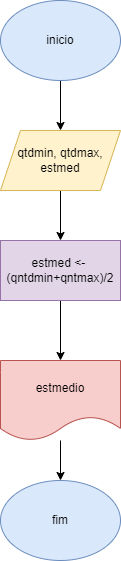

The diagram above was exported from draw.io. Its source (the exported page's mxGraphModel, read from the mxfile embedded in the PNG):
<mxGraphModel dx="1422" dy="794" grid="1" gridSize="10" guides="1" tooltips="1" connect="1" arrows="1" fold="1" page="1" pageScale="1" pageWidth="827" pageHeight="1169" math="0" shadow="0">
  <root>
    <mxCell id="0" />
    <mxCell id="1" parent="0" />
    <mxCell id="ELzT1HBa3rhnSNZGvvV2-5" value="" style="edgeStyle=orthogonalEdgeStyle;rounded=0;orthogonalLoop=1;jettySize=auto;html=1;" parent="1" source="ELzT1HBa3rhnSNZGvvV2-1" target="ELzT1HBa3rhnSNZGvvV2-4" edge="1">
      <mxGeometry relative="1" as="geometry" />
    </mxCell>
    <mxCell id="ELzT1HBa3rhnSNZGvvV2-1" value="inicio" style="ellipse;whiteSpace=wrap;html=1;fillColor=#dae8fc;strokeColor=#6c8ebf;" parent="1" vertex="1">
      <mxGeometry x="90" y="80" width="120" height="80" as="geometry" />
    </mxCell>
    <mxCell id="ELzT1HBa3rhnSNZGvvV2-7" value="" style="edgeStyle=orthogonalEdgeStyle;rounded=0;orthogonalLoop=1;jettySize=auto;html=1;" parent="1" source="ELzT1HBa3rhnSNZGvvV2-4" target="ELzT1HBa3rhnSNZGvvV2-6" edge="1">
      <mxGeometry relative="1" as="geometry" />
    </mxCell>
    <mxCell id="ELzT1HBa3rhnSNZGvvV2-4" value="qtdmin, qtdmax,&lt;br&gt;estmed&lt;br&gt;" style="shape=parallelogram;perimeter=parallelogramPerimeter;whiteSpace=wrap;html=1;fixedSize=1;fillColor=#fff2cc;strokeColor=#d6b656;" parent="1" vertex="1">
      <mxGeometry x="90" y="210" width="120" height="60" as="geometry" />
    </mxCell>
    <mxCell id="ELzT1HBa3rhnSNZGvvV2-10" value="" style="edgeStyle=orthogonalEdgeStyle;rounded=0;orthogonalLoop=1;jettySize=auto;html=1;" parent="1" source="ELzT1HBa3rhnSNZGvvV2-6" target="ELzT1HBa3rhnSNZGvvV2-9" edge="1">
      <mxGeometry relative="1" as="geometry" />
    </mxCell>
    <mxCell id="ELzT1HBa3rhnSNZGvvV2-6" value="estmed &amp;lt;-&amp;nbsp; (qntdmin+qntmax)/2" style="rounded=0;whiteSpace=wrap;html=1;fillColor=#e1d5e7;strokeColor=#9673a6;" parent="1" vertex="1">
      <mxGeometry x="90" y="320" width="120" height="60" as="geometry" />
    </mxCell>
    <mxCell id="ELzT1HBa3rhnSNZGvvV2-8" value="fim" style="ellipse;whiteSpace=wrap;html=1;fillColor=#dae8fc;strokeColor=#6c8ebf;" parent="1" vertex="1">
      <mxGeometry x="90" y="560" width="120" height="80" as="geometry" />
    </mxCell>
    <mxCell id="ELzT1HBa3rhnSNZGvvV2-11" value="" style="edgeStyle=orthogonalEdgeStyle;rounded=0;orthogonalLoop=1;jettySize=auto;html=1;" parent="1" source="ELzT1HBa3rhnSNZGvvV2-9" target="ELzT1HBa3rhnSNZGvvV2-8" edge="1">
      <mxGeometry relative="1" as="geometry" />
    </mxCell>
    <mxCell id="ELzT1HBa3rhnSNZGvvV2-9" value="estmedio" style="shape=document;whiteSpace=wrap;html=1;boundedLbl=1;fillColor=#f8cecc;strokeColor=#b85450;" parent="1" vertex="1">
      <mxGeometry x="90" y="440" width="120" height="80" as="geometry" />
    </mxCell>
  </root>
</mxGraphModel>